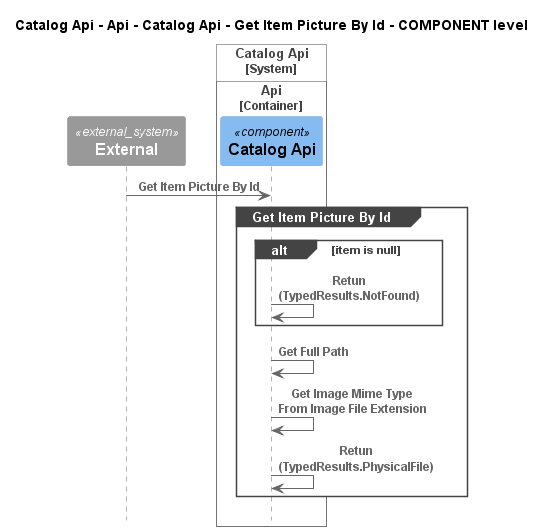

The diagram above was rendered by PlantUML. Its source (embedded in the PNG):
@startuml
!pragma layout smetana
!include ..\..\..\..\..\..\..\..\.c4s\C4_Sequence.puml

title Catalog Api - Api - Catalog Api - Get Item Picture By Id - COMPONENT level

System_Ext(C4InterFlow.SoftwareSystems.ExternalSystem, "External", "")

System_Boundary(dotnet.eShop.Architecture.SoftwareSystems.CatalogApi, "Catalog Api")
    
Container_Boundary(dotnet.eShop.Architecture.SoftwareSystems.CatalogApi.Containers.Api, "Api")
    Component(dotnet.eShop.Architecture.SoftwareSystems.CatalogApi.Containers.Api.Components.CatalogApi, "Catalog Api", "", "")
Boundary_End()
Boundary_End()

Rel(C4InterFlow.SoftwareSystems.ExternalSystem, dotnet.eShop.Architecture.SoftwareSystems.CatalogApi.Containers.Api.Components.CatalogApi, "Get Item Picture By Id")
group Get Item Picture By Id
alt item is null
Rel(dotnet.eShop.Architecture.SoftwareSystems.CatalogApi.Containers.Api.Components.CatalogApi, dotnet.eShop.Architecture.SoftwareSystems.CatalogApi.Containers.Api.Components.CatalogApi, "Retun (TypedResults.NotFound)")
end
Rel(dotnet.eShop.Architecture.SoftwareSystems.CatalogApi.Containers.Api.Components.CatalogApi, dotnet.eShop.Architecture.SoftwareSystems.CatalogApi.Containers.Api.Components.CatalogApi, "Get Full Path")
Rel(dotnet.eShop.Architecture.SoftwareSystems.CatalogApi.Containers.Api.Components.CatalogApi, dotnet.eShop.Architecture.SoftwareSystems.CatalogApi.Containers.Api.Components.CatalogApi, "Get Image Mime Type From Image File Extension")
Rel(dotnet.eShop.Architecture.SoftwareSystems.CatalogApi.Containers.Api.Components.CatalogApi, dotnet.eShop.Architecture.SoftwareSystems.CatalogApi.Containers.Api.Components.CatalogApi, "Retun (TypedResults.PhysicalFile)")
end


@enduml